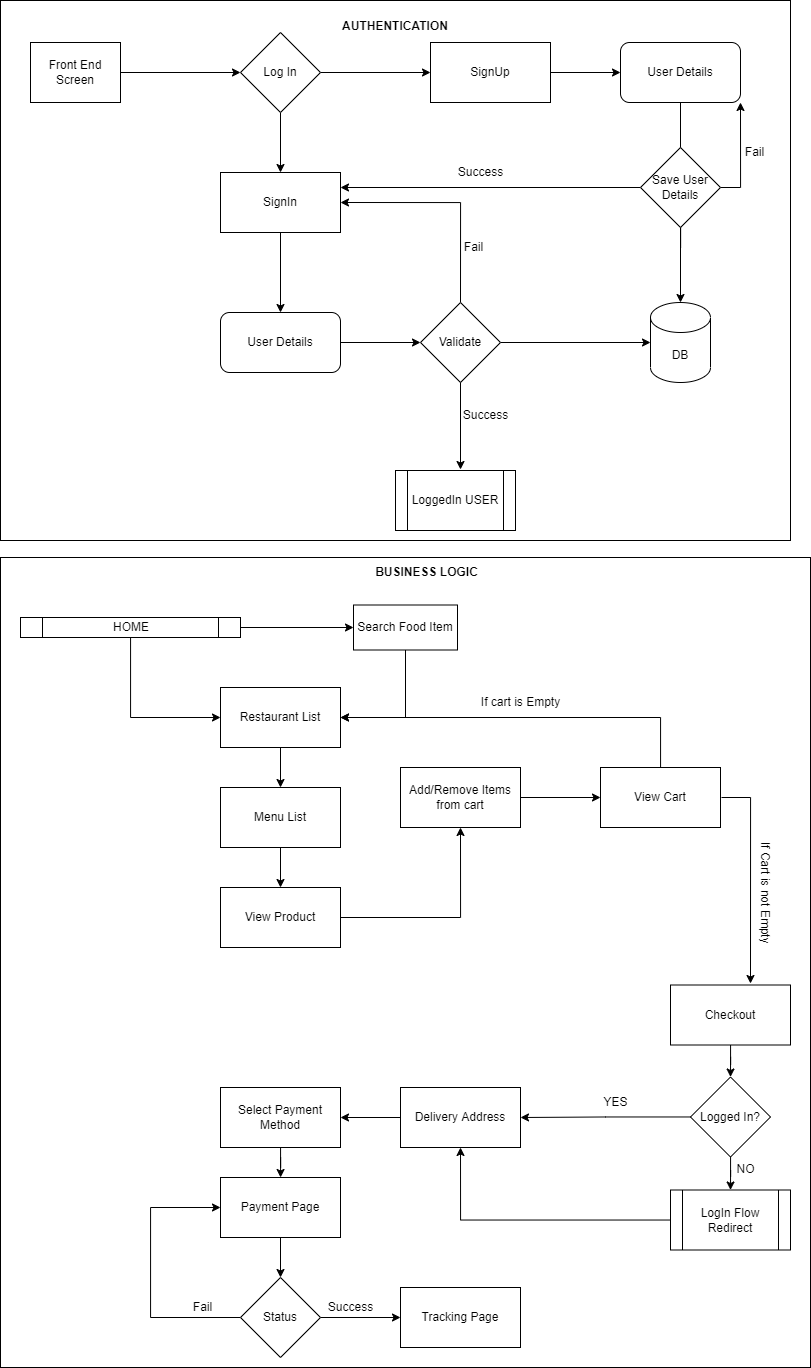

The diagram above was exported from draw.io. Its source (the exported page's mxGraphModel, read from the mxfile embedded in the PNG):
<mxGraphModel dx="1363" dy="1668" grid="1" gridSize="10" guides="1" tooltips="1" connect="1" arrows="1" fold="1" page="1" pageScale="1" pageWidth="850" pageHeight="1100" math="0" shadow="0">
  <root>
    <mxCell id="0" />
    <mxCell id="1" parent="0" />
    <mxCell id="hoCas9mFYefp32QMUABf-31" value="" style="rounded=0;whiteSpace=wrap;html=1;" vertex="1" parent="1">
      <mxGeometry x="20" y="-20" width="810" height="810" as="geometry" />
    </mxCell>
    <mxCell id="hoCas9mFYefp32QMUABf-29" value="" style="rounded=0;whiteSpace=wrap;html=1;" vertex="1" parent="1">
      <mxGeometry x="20" y="-577" width="790" height="540" as="geometry" />
    </mxCell>
    <mxCell id="3GofVhSbvPm9INQ3f0pF-3" style="edgeStyle=orthogonalEdgeStyle;rounded=0;orthogonalLoop=1;jettySize=auto;html=1;entryX=0;entryY=0.5;entryDx=0;entryDy=0;" parent="1" source="3GofVhSbvPm9INQ3f0pF-1" target="3GofVhSbvPm9INQ3f0pF-2" edge="1">
      <mxGeometry relative="1" as="geometry">
        <mxPoint x="380" y="55" as="targetPoint" />
      </mxGeometry>
    </mxCell>
    <mxCell id="3GofVhSbvPm9INQ3f0pF-4" style="edgeStyle=orthogonalEdgeStyle;rounded=0;orthogonalLoop=1;jettySize=auto;html=1;entryX=0;entryY=0.5;entryDx=0;entryDy=0;" parent="1" source="3GofVhSbvPm9INQ3f0pF-1" target="3GofVhSbvPm9INQ3f0pF-5" edge="1">
      <mxGeometry relative="1" as="geometry">
        <mxPoint x="150" y="100" as="targetPoint" />
      </mxGeometry>
    </mxCell>
    <mxCell id="3GofVhSbvPm9INQ3f0pF-1" value="HOME" style="shape=process;whiteSpace=wrap;html=1;backgroundOutline=1;" parent="1" vertex="1">
      <mxGeometry x="40" y="40" width="220" height="20" as="geometry" />
    </mxCell>
    <mxCell id="3GofVhSbvPm9INQ3f0pF-7" style="edgeStyle=orthogonalEdgeStyle;rounded=0;orthogonalLoop=1;jettySize=auto;html=1;entryX=1;entryY=0.5;entryDx=0;entryDy=0;" parent="1" target="3GofVhSbvPm9INQ3f0pF-5" edge="1">
      <mxGeometry relative="1" as="geometry">
        <mxPoint x="425" y="140" as="targetPoint" />
        <mxPoint x="425" y="72.5" as="sourcePoint" />
        <Array as="points">
          <mxPoint x="425" y="140" />
        </Array>
      </mxGeometry>
    </mxCell>
    <mxCell id="3GofVhSbvPm9INQ3f0pF-2" value="Search Food Item" style="rounded=0;whiteSpace=wrap;html=1;" parent="1" vertex="1">
      <mxGeometry x="373" y="27.5" width="104" height="45" as="geometry" />
    </mxCell>
    <mxCell id="3GofVhSbvPm9INQ3f0pF-8" style="edgeStyle=orthogonalEdgeStyle;rounded=0;orthogonalLoop=1;jettySize=auto;html=1;" parent="1" source="3GofVhSbvPm9INQ3f0pF-5" target="3GofVhSbvPm9INQ3f0pF-9" edge="1">
      <mxGeometry relative="1" as="geometry">
        <mxPoint x="300" y="200" as="targetPoint" />
      </mxGeometry>
    </mxCell>
    <mxCell id="3GofVhSbvPm9INQ3f0pF-5" value="Restaurant List" style="rounded=0;whiteSpace=wrap;html=1;" parent="1" vertex="1">
      <mxGeometry x="240" y="110" width="120" height="60" as="geometry" />
    </mxCell>
    <mxCell id="3GofVhSbvPm9INQ3f0pF-29" style="edgeStyle=orthogonalEdgeStyle;rounded=0;orthogonalLoop=1;jettySize=auto;html=1;" parent="1" source="3GofVhSbvPm9INQ3f0pF-9" target="3GofVhSbvPm9INQ3f0pF-30" edge="1">
      <mxGeometry relative="1" as="geometry">
        <mxPoint x="300" y="310" as="targetPoint" />
      </mxGeometry>
    </mxCell>
    <mxCell id="3GofVhSbvPm9INQ3f0pF-9" value="Menu List" style="rounded=0;whiteSpace=wrap;html=1;" parent="1" vertex="1">
      <mxGeometry x="240" y="210" width="120" height="60" as="geometry" />
    </mxCell>
    <mxCell id="3GofVhSbvPm9INQ3f0pF-13" style="edgeStyle=orthogonalEdgeStyle;rounded=0;orthogonalLoop=1;jettySize=auto;html=1;" parent="1" source="3GofVhSbvPm9INQ3f0pF-11" target="3GofVhSbvPm9INQ3f0pF-12" edge="1">
      <mxGeometry relative="1" as="geometry" />
    </mxCell>
    <mxCell id="3GofVhSbvPm9INQ3f0pF-11" value="Add/Remove Items from cart" style="rounded=0;whiteSpace=wrap;html=1;" parent="1" vertex="1">
      <mxGeometry x="420" y="190" width="120" height="60" as="geometry" />
    </mxCell>
    <mxCell id="3GofVhSbvPm9INQ3f0pF-42" style="edgeStyle=orthogonalEdgeStyle;rounded=0;orthogonalLoop=1;jettySize=auto;html=1;exitX=1;exitY=0.5;exitDx=0;exitDy=0;" parent="1" edge="1">
      <mxGeometry relative="1" as="geometry">
        <mxPoint x="770" y="406" as="targetPoint" />
        <mxPoint x="741" y="220" as="sourcePoint" />
      </mxGeometry>
    </mxCell>
    <mxCell id="3GofVhSbvPm9INQ3f0pF-46" style="edgeStyle=orthogonalEdgeStyle;rounded=0;orthogonalLoop=1;jettySize=auto;html=1;entryX=1;entryY=0.5;entryDx=0;entryDy=0;" parent="1" source="3GofVhSbvPm9INQ3f0pF-12" target="3GofVhSbvPm9INQ3f0pF-5" edge="1">
      <mxGeometry relative="1" as="geometry">
        <Array as="points">
          <mxPoint x="680" y="140" />
        </Array>
      </mxGeometry>
    </mxCell>
    <mxCell id="3GofVhSbvPm9INQ3f0pF-12" value="View Cart" style="rounded=0;whiteSpace=wrap;html=1;" parent="1" vertex="1">
      <mxGeometry x="620" y="190" width="120" height="60" as="geometry" />
    </mxCell>
    <mxCell id="3GofVhSbvPm9INQ3f0pF-39" style="edgeStyle=orthogonalEdgeStyle;rounded=0;orthogonalLoop=1;jettySize=auto;html=1;entryX=0.5;entryY=0;entryDx=0;entryDy=0;" parent="1" source="3GofVhSbvPm9INQ3f0pF-14" target="3GofVhSbvPm9INQ3f0pF-33" edge="1">
      <mxGeometry relative="1" as="geometry" />
    </mxCell>
    <mxCell id="3GofVhSbvPm9INQ3f0pF-14" value="Checkout" style="rounded=0;whiteSpace=wrap;html=1;" parent="1" vertex="1">
      <mxGeometry x="690" y="407.5" width="120" height="60" as="geometry" />
    </mxCell>
    <mxCell id="3GofVhSbvPm9INQ3f0pF-18" style="edgeStyle=orthogonalEdgeStyle;rounded=0;orthogonalLoop=1;jettySize=auto;html=1;" parent="1" source="3GofVhSbvPm9INQ3f0pF-17" target="3GofVhSbvPm9INQ3f0pF-19" edge="1">
      <mxGeometry relative="1" as="geometry">
        <mxPoint x="360" y="540" as="targetPoint" />
      </mxGeometry>
    </mxCell>
    <mxCell id="3GofVhSbvPm9INQ3f0pF-17" value="Delivery Address" style="rounded=0;whiteSpace=wrap;html=1;" parent="1" vertex="1">
      <mxGeometry x="420" y="510" width="120" height="60" as="geometry" />
    </mxCell>
    <mxCell id="3GofVhSbvPm9INQ3f0pF-20" style="edgeStyle=orthogonalEdgeStyle;rounded=0;orthogonalLoop=1;jettySize=auto;html=1;" parent="1" source="3GofVhSbvPm9INQ3f0pF-19" target="3GofVhSbvPm9INQ3f0pF-21" edge="1">
      <mxGeometry relative="1" as="geometry">
        <mxPoint x="300" y="620" as="targetPoint" />
      </mxGeometry>
    </mxCell>
    <mxCell id="3GofVhSbvPm9INQ3f0pF-19" value="Select Payment Method" style="rounded=0;whiteSpace=wrap;html=1;" parent="1" vertex="1">
      <mxGeometry x="240" y="510" width="120" height="60" as="geometry" />
    </mxCell>
    <mxCell id="3GofVhSbvPm9INQ3f0pF-23" style="edgeStyle=orthogonalEdgeStyle;rounded=0;orthogonalLoop=1;jettySize=auto;html=1;entryX=0.5;entryY=0;entryDx=0;entryDy=0;" parent="1" source="3GofVhSbvPm9INQ3f0pF-21" target="3GofVhSbvPm9INQ3f0pF-22" edge="1">
      <mxGeometry relative="1" as="geometry" />
    </mxCell>
    <mxCell id="3GofVhSbvPm9INQ3f0pF-21" value="Payment Page" style="rounded=0;whiteSpace=wrap;html=1;" parent="1" vertex="1">
      <mxGeometry x="240" y="600" width="120" height="60" as="geometry" />
    </mxCell>
    <mxCell id="3GofVhSbvPm9INQ3f0pF-24" style="edgeStyle=orthogonalEdgeStyle;rounded=0;orthogonalLoop=1;jettySize=auto;html=1;" parent="1" source="3GofVhSbvPm9INQ3f0pF-22" target="3GofVhSbvPm9INQ3f0pF-25" edge="1">
      <mxGeometry relative="1" as="geometry">
        <mxPoint x="440" y="740" as="targetPoint" />
      </mxGeometry>
    </mxCell>
    <mxCell id="3GofVhSbvPm9INQ3f0pF-27" style="edgeStyle=orthogonalEdgeStyle;rounded=0;orthogonalLoop=1;jettySize=auto;html=1;entryX=0;entryY=0.5;entryDx=0;entryDy=0;" parent="1" source="3GofVhSbvPm9INQ3f0pF-22" target="3GofVhSbvPm9INQ3f0pF-21" edge="1">
      <mxGeometry relative="1" as="geometry">
        <mxPoint x="140" y="630" as="targetPoint" />
        <Array as="points">
          <mxPoint x="170" y="740" />
          <mxPoint x="170" y="630" />
        </Array>
      </mxGeometry>
    </mxCell>
    <mxCell id="3GofVhSbvPm9INQ3f0pF-22" value="Status" style="rhombus;whiteSpace=wrap;html=1;" parent="1" vertex="1">
      <mxGeometry x="260" y="700" width="80" height="80" as="geometry" />
    </mxCell>
    <mxCell id="3GofVhSbvPm9INQ3f0pF-25" value="Tracking Page" style="rounded=0;whiteSpace=wrap;html=1;" parent="1" vertex="1">
      <mxGeometry x="420" y="710" width="120" height="60" as="geometry" />
    </mxCell>
    <mxCell id="3GofVhSbvPm9INQ3f0pF-26" value="Success" style="text;html=1;align=center;verticalAlign=middle;resizable=0;points=[];autosize=1;strokeColor=none;fillColor=none;" parent="1" vertex="1">
      <mxGeometry x="335" y="715" width="70" height="30" as="geometry" />
    </mxCell>
    <mxCell id="3GofVhSbvPm9INQ3f0pF-28" value="Fail" style="text;html=1;align=center;verticalAlign=middle;resizable=0;points=[];autosize=1;strokeColor=none;fillColor=none;" parent="1" vertex="1">
      <mxGeometry x="202" y="715" width="40" height="30" as="geometry" />
    </mxCell>
    <mxCell id="3GofVhSbvPm9INQ3f0pF-31" style="edgeStyle=orthogonalEdgeStyle;rounded=0;orthogonalLoop=1;jettySize=auto;html=1;entryX=0.5;entryY=1;entryDx=0;entryDy=0;" parent="1" source="3GofVhSbvPm9INQ3f0pF-30" target="3GofVhSbvPm9INQ3f0pF-11" edge="1">
      <mxGeometry relative="1" as="geometry">
        <mxPoint x="480" y="340" as="targetPoint" />
      </mxGeometry>
    </mxCell>
    <mxCell id="3GofVhSbvPm9INQ3f0pF-30" value="View Product" style="rounded=0;whiteSpace=wrap;html=1;" parent="1" vertex="1">
      <mxGeometry x="240" y="310" width="120" height="60" as="geometry" />
    </mxCell>
    <mxCell id="3GofVhSbvPm9INQ3f0pF-41" style="edgeStyle=orthogonalEdgeStyle;rounded=0;orthogonalLoop=1;jettySize=auto;html=1;entryX=0.5;entryY=1;entryDx=0;entryDy=0;" parent="1" source="3GofVhSbvPm9INQ3f0pF-32" target="3GofVhSbvPm9INQ3f0pF-17" edge="1">
      <mxGeometry relative="1" as="geometry" />
    </mxCell>
    <mxCell id="3GofVhSbvPm9INQ3f0pF-32" value="LogIn Flow Redirect" style="shape=process;whiteSpace=wrap;html=1;backgroundOutline=1;" parent="1" vertex="1">
      <mxGeometry x="690" y="612.5" width="120" height="60" as="geometry" />
    </mxCell>
    <mxCell id="3GofVhSbvPm9INQ3f0pF-34" style="edgeStyle=orthogonalEdgeStyle;rounded=0;orthogonalLoop=1;jettySize=auto;html=1;entryX=0.5;entryY=0;entryDx=0;entryDy=0;" parent="1" source="3GofVhSbvPm9INQ3f0pF-33" target="3GofVhSbvPm9INQ3f0pF-32" edge="1">
      <mxGeometry relative="1" as="geometry" />
    </mxCell>
    <mxCell id="3GofVhSbvPm9INQ3f0pF-40" style="edgeStyle=orthogonalEdgeStyle;rounded=0;orthogonalLoop=1;jettySize=auto;html=1;entryX=1;entryY=0.5;entryDx=0;entryDy=0;" parent="1" source="3GofVhSbvPm9INQ3f0pF-33" target="3GofVhSbvPm9INQ3f0pF-17" edge="1">
      <mxGeometry relative="1" as="geometry" />
    </mxCell>
    <mxCell id="3GofVhSbvPm9INQ3f0pF-33" value="Logged In?" style="rhombus;whiteSpace=wrap;html=1;" parent="1" vertex="1">
      <mxGeometry x="710" y="499.5" width="80" height="80" as="geometry" />
    </mxCell>
    <mxCell id="3GofVhSbvPm9INQ3f0pF-36" value="YES" style="text;html=1;align=center;verticalAlign=middle;resizable=0;points=[];autosize=1;strokeColor=none;fillColor=none;" parent="1" vertex="1">
      <mxGeometry x="610" y="510" width="50" height="30" as="geometry" />
    </mxCell>
    <mxCell id="3GofVhSbvPm9INQ3f0pF-37" value="NO" style="text;html=1;align=center;verticalAlign=middle;resizable=0;points=[];autosize=1;strokeColor=none;fillColor=none;" parent="1" vertex="1">
      <mxGeometry x="745" y="576.5" width="40" height="30" as="geometry" />
    </mxCell>
    <mxCell id="3GofVhSbvPm9INQ3f0pF-43" value="If Cart is not Empty" style="text;html=1;align=center;verticalAlign=middle;resizable=0;points=[];autosize=1;strokeColor=none;fillColor=none;rotation=90;" parent="1" vertex="1">
      <mxGeometry x="720" y="300" width="130" height="30" as="geometry" />
    </mxCell>
    <mxCell id="3GofVhSbvPm9INQ3f0pF-45" value="If cart is Empty" style="text;html=1;align=center;verticalAlign=middle;resizable=0;points=[];autosize=1;strokeColor=none;fillColor=none;" parent="1" vertex="1">
      <mxGeometry x="490" y="110" width="100" height="30" as="geometry" />
    </mxCell>
    <mxCell id="hoCas9mFYefp32QMUABf-1" style="edgeStyle=orthogonalEdgeStyle;rounded=0;orthogonalLoop=1;jettySize=auto;html=1;exitX=1;exitY=0.5;exitDx=0;exitDy=0;entryX=0;entryY=0.5;entryDx=0;entryDy=0;" edge="1" parent="1" source="hoCas9mFYefp32QMUABf-2" target="hoCas9mFYefp32QMUABf-5">
      <mxGeometry relative="1" as="geometry" />
    </mxCell>
    <mxCell id="hoCas9mFYefp32QMUABf-2" value="Front End Screen" style="rounded=0;whiteSpace=wrap;html=1;" vertex="1" parent="1">
      <mxGeometry x="50" y="-535" width="90" height="60" as="geometry" />
    </mxCell>
    <mxCell id="hoCas9mFYefp32QMUABf-3" style="edgeStyle=orthogonalEdgeStyle;rounded=0;orthogonalLoop=1;jettySize=auto;html=1;exitX=1;exitY=0.5;exitDx=0;exitDy=0;entryX=0;entryY=0.5;entryDx=0;entryDy=0;" edge="1" parent="1" source="hoCas9mFYefp32QMUABf-5" target="hoCas9mFYefp32QMUABf-7">
      <mxGeometry relative="1" as="geometry" />
    </mxCell>
    <mxCell id="hoCas9mFYefp32QMUABf-4" style="edgeStyle=orthogonalEdgeStyle;rounded=0;orthogonalLoop=1;jettySize=auto;html=1;exitX=0.5;exitY=1;exitDx=0;exitDy=0;entryX=0.5;entryY=0;entryDx=0;entryDy=0;" edge="1" parent="1" source="hoCas9mFYefp32QMUABf-5" target="hoCas9mFYefp32QMUABf-9">
      <mxGeometry relative="1" as="geometry" />
    </mxCell>
    <mxCell id="hoCas9mFYefp32QMUABf-5" value="Log In" style="rhombus;whiteSpace=wrap;html=1;" vertex="1" parent="1">
      <mxGeometry x="260" y="-545" width="80" height="80" as="geometry" />
    </mxCell>
    <mxCell id="hoCas9mFYefp32QMUABf-6" style="edgeStyle=orthogonalEdgeStyle;rounded=0;orthogonalLoop=1;jettySize=auto;html=1;exitX=1;exitY=0.5;exitDx=0;exitDy=0;" edge="1" parent="1" source="hoCas9mFYefp32QMUABf-7" target="hoCas9mFYefp32QMUABf-12">
      <mxGeometry relative="1" as="geometry">
        <mxPoint x="760" y="-445" as="targetPoint" />
      </mxGeometry>
    </mxCell>
    <mxCell id="hoCas9mFYefp32QMUABf-7" value="SignUp" style="rounded=0;whiteSpace=wrap;html=1;" vertex="1" parent="1">
      <mxGeometry x="450" y="-535" width="120" height="60" as="geometry" />
    </mxCell>
    <mxCell id="hoCas9mFYefp32QMUABf-8" style="edgeStyle=orthogonalEdgeStyle;rounded=0;orthogonalLoop=1;jettySize=auto;html=1;entryX=0.5;entryY=0;entryDx=0;entryDy=0;" edge="1" parent="1" source="hoCas9mFYefp32QMUABf-9" target="hoCas9mFYefp32QMUABf-14">
      <mxGeometry relative="1" as="geometry">
        <mxPoint x="300" y="-305" as="targetPoint" />
      </mxGeometry>
    </mxCell>
    <mxCell id="hoCas9mFYefp32QMUABf-9" value="SignIn" style="rounded=0;whiteSpace=wrap;html=1;" vertex="1" parent="1">
      <mxGeometry x="240" y="-405" width="120" height="60" as="geometry" />
    </mxCell>
    <mxCell id="hoCas9mFYefp32QMUABf-10" value="DB" style="shape=cylinder3;whiteSpace=wrap;html=1;boundedLbl=1;backgroundOutline=1;size=15;" vertex="1" parent="1">
      <mxGeometry x="670" y="-275" width="60" height="80" as="geometry" />
    </mxCell>
    <mxCell id="hoCas9mFYefp32QMUABf-11" style="edgeStyle=orthogonalEdgeStyle;rounded=0;orthogonalLoop=1;jettySize=auto;html=1;startArrow=none;" edge="1" parent="1" source="hoCas9mFYefp32QMUABf-24">
      <mxGeometry relative="1" as="geometry">
        <mxPoint x="700" y="-355" as="targetPoint" />
      </mxGeometry>
    </mxCell>
    <mxCell id="hoCas9mFYefp32QMUABf-12" value="User Details" style="rounded=1;whiteSpace=wrap;html=1;" vertex="1" parent="1">
      <mxGeometry x="640" y="-535" width="120" height="60" as="geometry" />
    </mxCell>
    <mxCell id="hoCas9mFYefp32QMUABf-13" style="edgeStyle=orthogonalEdgeStyle;rounded=0;orthogonalLoop=1;jettySize=auto;html=1;" edge="1" parent="1" source="hoCas9mFYefp32QMUABf-14" target="hoCas9mFYefp32QMUABf-18">
      <mxGeometry relative="1" as="geometry">
        <mxPoint x="480" y="-235" as="targetPoint" />
      </mxGeometry>
    </mxCell>
    <mxCell id="hoCas9mFYefp32QMUABf-14" value="User Details" style="rounded=1;whiteSpace=wrap;html=1;" vertex="1" parent="1">
      <mxGeometry x="240" y="-265" width="120" height="60" as="geometry" />
    </mxCell>
    <mxCell id="hoCas9mFYefp32QMUABf-15" style="edgeStyle=orthogonalEdgeStyle;rounded=0;orthogonalLoop=1;jettySize=auto;html=1;entryX=0;entryY=0.5;entryDx=0;entryDy=0;entryPerimeter=0;" edge="1" parent="1" source="hoCas9mFYefp32QMUABf-18" target="hoCas9mFYefp32QMUABf-10">
      <mxGeometry relative="1" as="geometry" />
    </mxCell>
    <mxCell id="hoCas9mFYefp32QMUABf-16" style="edgeStyle=orthogonalEdgeStyle;rounded=0;orthogonalLoop=1;jettySize=auto;html=1;" edge="1" parent="1">
      <mxGeometry relative="1" as="geometry">
        <mxPoint x="480" y="-108" as="targetPoint" />
        <mxPoint x="480" y="-228" as="sourcePoint" />
      </mxGeometry>
    </mxCell>
    <mxCell id="hoCas9mFYefp32QMUABf-17" style="edgeStyle=orthogonalEdgeStyle;rounded=0;orthogonalLoop=1;jettySize=auto;html=1;exitX=0.5;exitY=0;exitDx=0;exitDy=0;entryX=1;entryY=0.5;entryDx=0;entryDy=0;" edge="1" parent="1" source="hoCas9mFYefp32QMUABf-18" target="hoCas9mFYefp32QMUABf-9">
      <mxGeometry relative="1" as="geometry" />
    </mxCell>
    <mxCell id="hoCas9mFYefp32QMUABf-18" value="Validate" style="rhombus;whiteSpace=wrap;html=1;" vertex="1" parent="1">
      <mxGeometry x="440" y="-275" width="80" height="80" as="geometry" />
    </mxCell>
    <mxCell id="hoCas9mFYefp32QMUABf-19" value="Success" style="text;html=1;align=center;verticalAlign=middle;resizable=0;points=[];autosize=1;strokeColor=none;fillColor=none;" vertex="1" parent="1">
      <mxGeometry x="470" y="-177" width="70" height="30" as="geometry" />
    </mxCell>
    <mxCell id="hoCas9mFYefp32QMUABf-20" value="Fail" style="text;html=1;align=center;verticalAlign=middle;resizable=0;points=[];autosize=1;strokeColor=none;fillColor=none;" vertex="1" parent="1">
      <mxGeometry x="473" y="-345" width="40" height="30" as="geometry" />
    </mxCell>
    <mxCell id="hoCas9mFYefp32QMUABf-21" style="edgeStyle=orthogonalEdgeStyle;rounded=0;orthogonalLoop=1;jettySize=auto;html=1;entryX=0.5;entryY=0;entryDx=0;entryDy=0;entryPerimeter=0;" edge="1" parent="1" source="hoCas9mFYefp32QMUABf-24" target="hoCas9mFYefp32QMUABf-10">
      <mxGeometry relative="1" as="geometry" />
    </mxCell>
    <mxCell id="hoCas9mFYefp32QMUABf-22" style="edgeStyle=orthogonalEdgeStyle;rounded=0;orthogonalLoop=1;jettySize=auto;html=1;entryX=1;entryY=0.25;entryDx=0;entryDy=0;" edge="1" parent="1" source="hoCas9mFYefp32QMUABf-24" target="hoCas9mFYefp32QMUABf-9">
      <mxGeometry relative="1" as="geometry">
        <mxPoint x="370" y="-385" as="targetPoint" />
      </mxGeometry>
    </mxCell>
    <mxCell id="hoCas9mFYefp32QMUABf-23" style="edgeStyle=orthogonalEdgeStyle;rounded=0;orthogonalLoop=1;jettySize=auto;html=1;exitX=1;exitY=0.5;exitDx=0;exitDy=0;entryX=1;entryY=1;entryDx=0;entryDy=0;" edge="1" parent="1" source="hoCas9mFYefp32QMUABf-24" target="hoCas9mFYefp32QMUABf-12">
      <mxGeometry relative="1" as="geometry">
        <mxPoint x="840" y="-495" as="targetPoint" />
      </mxGeometry>
    </mxCell>
    <mxCell id="hoCas9mFYefp32QMUABf-24" value="Save User Details" style="rhombus;whiteSpace=wrap;html=1;" vertex="1" parent="1">
      <mxGeometry x="660" y="-430" width="80" height="80" as="geometry" />
    </mxCell>
    <mxCell id="hoCas9mFYefp32QMUABf-25" value="" style="edgeStyle=orthogonalEdgeStyle;rounded=0;orthogonalLoop=1;jettySize=auto;html=1;endArrow=none;" edge="1" parent="1" source="hoCas9mFYefp32QMUABf-12" target="hoCas9mFYefp32QMUABf-24">
      <mxGeometry relative="1" as="geometry">
        <mxPoint x="700" y="-475" as="sourcePoint" />
        <mxPoint x="700" y="-355" as="targetPoint" />
      </mxGeometry>
    </mxCell>
    <mxCell id="hoCas9mFYefp32QMUABf-26" value="Success" style="text;html=1;align=center;verticalAlign=middle;resizable=0;points=[];autosize=1;strokeColor=none;fillColor=none;" vertex="1" parent="1">
      <mxGeometry x="465" y="-420" width="70" height="30" as="geometry" />
    </mxCell>
    <mxCell id="hoCas9mFYefp32QMUABf-27" value="Fail" style="text;html=1;align=center;verticalAlign=middle;resizable=0;points=[];autosize=1;strokeColor=none;fillColor=none;" vertex="1" parent="1">
      <mxGeometry x="754" y="-440" width="40" height="30" as="geometry" />
    </mxCell>
    <mxCell id="hoCas9mFYefp32QMUABf-28" value="LoggedIn USER" style="shape=process;whiteSpace=wrap;html=1;backgroundOutline=1;" vertex="1" parent="1">
      <mxGeometry x="415" y="-107" width="120" height="60" as="geometry" />
    </mxCell>
    <mxCell id="hoCas9mFYefp32QMUABf-30" value="AUTHENTICATION" style="text;html=1;strokeColor=none;fillColor=none;align=center;verticalAlign=middle;whiteSpace=wrap;rounded=0;fontStyle=1" vertex="1" parent="1">
      <mxGeometry x="385" y="-566" width="60" height="30" as="geometry" />
    </mxCell>
    <mxCell id="hoCas9mFYefp32QMUABf-32" value="BUSINESS LOGIC" style="text;html=1;strokeColor=none;fillColor=none;align=center;verticalAlign=middle;whiteSpace=wrap;rounded=0;fontStyle=1" vertex="1" parent="1">
      <mxGeometry x="373" y="-20" width="147" height="30" as="geometry" />
    </mxCell>
  </root>
</mxGraphModel>